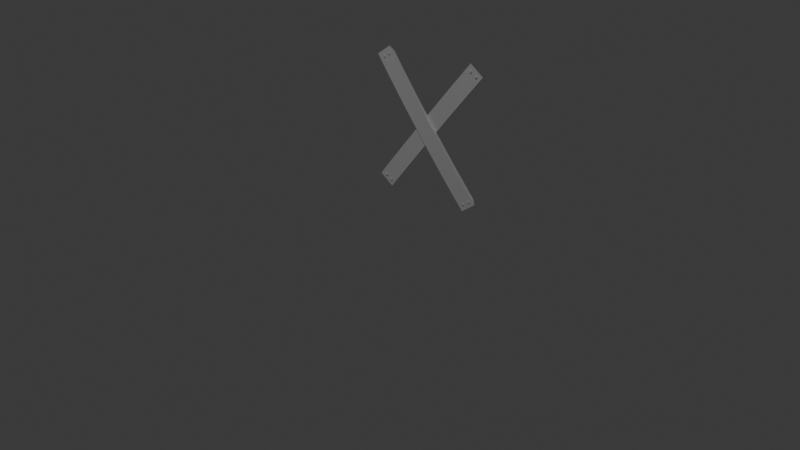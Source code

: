 # Source: Sperre.blend  (saved by Blender 4.2.66; exported with 4.5.12 LTS)
import bpy
from mathutils import Matrix  # noqa: F401  (used for matrix-valued properties, if any)

bpy.ops.wm.read_factory_settings(use_empty=True)
scene = bpy.context.scene
scene.name = 'Scene'

# ---- collections
col_collection = bpy.data.collections.new('Collection'); scene.collection.children.link(col_collection)

# ---- materials (node trees are filled in below, after node groups)
mat_material_001 = bpy.data.materials.new('Material.001')
mat_material_001.alpha_threshold = 0.0
mat_material_001.use_transparent_shadow = False
mat_material_001.roughness = 0.5
mat_material_001.line_color = (0.0, 0.0, 0.0, 1.0)
mat_material_002 = bpy.data.materials.new('Material.002')

# ---- material node trees
mat_material_001.use_nodes = True; mat_material_001.node_tree.nodes.clear()
_N = mat_material_001.node_tree.nodes; _L = mat_material_001.node_tree.links
n0 = _N.new('ShaderNodeOutputMaterial'); n0.name = 'Material Output'; n0.location = (300, 300)
n1 = _N.new('ShaderNodeBsdfPrincipled'); n1.name = 'Principled BSDF'; n1.location = (10, 300)
n1.inputs[3].default_value = 1.45
_L.new(n1.outputs[0], n0.inputs[0])
n0.is_active_output = True
mat_material_002.use_nodes = True; mat_material_002.node_tree.nodes.clear()
_N = mat_material_002.node_tree.nodes; _L = mat_material_002.node_tree.links
n0 = _N.new('ShaderNodeBsdfPrincipled'); n0.name = 'Principled BSDF'; n0.location = (10, 300)
n1 = _N.new('ShaderNodeOutputMaterial'); n1.name = 'Material Output'; n1.location = (300, 300)
_L.new(n0.outputs[0], n1.inputs[0])
n1.is_active_output = True

# ---- world
world_world = bpy.data.worlds.new('World'); scene.world = world_world
world_world.use_nodes = True; world_world.node_tree.nodes.clear()
_N = world_world.node_tree.nodes; _L = world_world.node_tree.links
n0 = _N.new('ShaderNodeOutputWorld'); n0.name = 'World Output'; n0.location = (300, 300)
n1 = _N.new('ShaderNodeBackground'); n1.name = 'Background'; n1.location = (10, 300)
n1.inputs[0].default_value = (0.05088, 0.05088, 0.05088, 1.0)
_L.new(n1.outputs[0], n0.inputs[0])
n0.is_active_output = True
world_world.color = (0.05088, 0.05088, 0.05088)
world_world.sun_shadow_jitter_overblur = 0.0

# ---- cameras
cam_camera = bpy.data.cameras.new('Camera')
cam_camera.clip_end = 100.0
cam_camera.ortho_scale = 7.314

# ---- lights
light_light = bpy.data.lights.new('Light', 'SUN')
light_light.angle = 0.1993
light_light.energy = 1.0
light_light.shadow_soft_size = 0.1
light_light.shadow_cascade_max_distance = 1000.0

# ---- meshes
me_cube_001 = bpy.data.meshes.new('Cube.001')
me_cube_001.from_pydata([(0.004245, -0.4322, 2.211), (0.001907, 0.713, 0.2156), (0.004245, -0.6493, 2.087), (0.001907, 0.4959, 0.091), (-0.03875, -0.4737, 2.284), (-0.04137, 0.7522, 0.1474), (-0.03875, -0.6908, 2.159), (-0.04137, 0.535, 0.02282), (-0.002618, -0.37, 2.103), (-0.008613, -0.3036, 1.987), (-0.01369, -0.234, 1.866), (-0.01588, -0.1983, 1.804), (-0.01875, -0.1438, 1.709), (-0.02038, -0.107, 1.645), (-0.02178, -0.06985, 1.58), (-0.02297, -0.03245, 1.515), (-0.02392, 0.00517, 1.449), (-0.02464, 0.04296, 1.383), (-0.02514, 0.08088, 1.317), (-0.02543, 0.1189, 1.251), (-0.02549, 0.1379, 1.218), (-0.02547, 0.1759, 1.152), (-0.02522, 0.2139, 1.085), (-0.02474, 0.2518, 1.019), (-0.02404, 0.2896, 0.9535), (-0.02311, 0.3273, 0.8879), (-0.02197, 0.3647, 0.8226), (-0.02132, 0.3833, 0.7902), (-0.01985, 0.4204, 0.7256), (-0.01815, 0.4571, 0.6617), (-0.01622, 0.4934, 0.5984), (-0.01407, 0.5292, 0.536), (-0.009065, 0.599, 0.4143), (-0.00314, 0.6657, 0.298), (-0.04695, 0.4827, 0.114), (-0.05341, 0.41, 0.2408), (-0.0588, 0.3347, 0.3719), (-0.06111, 0.2964, 0.4387), (-0.06316, 0.2577, 0.5061), (-0.06497, 0.2187, 0.5742), (-0.06653, 0.1794, 0.6427), (-0.06722, 0.1596, 0.6771), (-0.06843, 0.12, 0.7461), (-0.06941, 0.0802, 0.8155), (-0.07015, 0.04027, 0.8851), (-0.07066, 0.0002519, 0.9548), (-0.07092, -0.03983, 1.025), (-0.07095, -0.07992, 1.095), (-0.07088, -0.09997, 1.129), (-0.07058, -0.14, 1.199), (-0.07004, -0.18, 1.269), (-0.06928, -0.22, 1.339), (-0.06828, -0.2597, 1.408), (-0.06702, -0.2993, 1.477), (-0.06553, -0.3387, 1.546), (-0.0638, -0.3778, 1.614), (-0.06075, -0.4359, 1.715), (-0.0584, -0.4742, 1.782), (-0.05292, -0.5492, 1.912), (-0.04638, -0.6217, 2.039), (-0.002618, -0.5871, 1.978), (-0.008613, -0.5207, 1.863), (-0.01369, -0.4511, 1.741), (-0.01588, -0.4154, 1.679), (-0.01875, -0.3609, 1.584), (-0.02038, -0.3241, 1.52), (-0.02178, -0.287, 1.455), (-0.02297, -0.2496, 1.39), (-0.02392, -0.2119, 1.325), (-0.02464, -0.1741, 1.259), (-0.02514, -0.1362, 1.193), (-0.02543, -0.09825, 1.126), (-0.02549, -0.07924, 1.093), (-0.02547, -0.04122, 1.027), (-0.02522, -0.00322, 0.9609), (-0.02474, 0.03471, 0.8948), (-0.02404, 0.07251, 0.8289), (-0.02311, 0.1102, 0.7633), (-0.02197, 0.1476, 0.698), (-0.02132, 0.1662, 0.6656), (-0.01985, 0.2033, 0.601), (-0.01815, 0.24, 0.5371), (-0.01622, 0.2762, 0.4738), (-0.01407, 0.3121, 0.4114), (-0.009065, 0.3819, 0.2897), (-0.00314, 0.4486, 0.1734), (-0.04638, -0.4046, 2.163), (-0.05292, -0.3321, 2.037), (-0.0584, -0.2571, 1.906), (-0.06075, -0.2188, 1.84), (-0.0638, -0.1607, 1.738), (-0.06553, -0.1216, 1.67), (-0.06702, -0.08222, 1.601), (-0.06828, -0.04262, 1.532), (-0.06928, -0.002846, 1.463), (-0.07004, 0.03707, 1.394), (-0.07058, 0.07708, 1.324), (-0.07088, 0.1171, 1.254), (-0.07095, 0.1372, 1.219), (-0.07092, 0.1773, 1.149), (-0.07066, 0.2174, 1.079), (-0.07015, 0.2574, 1.01), (-0.06941, 0.2973, 0.9401), (-0.06843, 0.3371, 0.8707), (-0.06722, 0.3767, 0.8017), (-0.06653, 0.3965, 0.7673), (-0.06497, 0.4358, 0.6988), (-0.06316, 0.4748, 0.6307), (-0.06111, 0.5135, 0.5633), (-0.0588, 0.5519, 0.4965), (-0.05341, 0.6271, 0.3654), (-0.04695, 0.6998, 0.2386), (-0.03367, -0.4776, 2.176), (-0.05112, -0.4776, 2.176), (-0.03367, -0.4779, 2.179), (-0.05112, -0.4779, 2.179), (-0.03367, -0.4802, 2.185), (-0.05112, -0.4802, 2.185), (-0.03367, -0.4901, 2.191), (-0.05112, -0.4901, 2.191), (-0.03367, -0.4991, 2.191), (-0.05112, -0.4991, 2.191), (-0.03367, -0.5017, 2.189), (-0.05112, -0.5041, 2.187), (-0.03367, -0.5074, 2.182), (-0.03367, -0.5086, 2.176), (-0.05112, -0.5086, 2.176), (-0.03367, -0.5083, 2.173), (-0.05112, -0.5083, 2.173), (-0.03367, -0.506, 2.168), (-0.05112, -0.506, 2.168), (-0.03367, -0.4961, 2.161), (-0.05112, -0.4961, 2.161), (-0.03367, -0.4872, 2.162), (-0.05112, -0.4872, 2.162), (-0.03367, -0.4845, 2.163), (-0.05112, -0.4845, 2.163), (-0.05112, -0.4802, 2.168), (-0.03367, -0.4788, 2.17), (-0.05224, 0.6692, 0.1688), (-0.0348, 0.6689, 0.1718), (-0.05224, 0.6689, 0.1718), (-0.0348, 0.6666, 0.1774), (-0.05224, 0.6666, 0.1774), (-0.0348, 0.6646, 0.1797), (-0.05224, 0.6646, 0.1797), (-0.0348, 0.6623, 0.1817), (-0.05224, 0.6623, 0.1817), (-0.0348, 0.6596, 0.1831), (-0.05224, 0.6596, 0.1831), (-0.0348, 0.6567, 0.184), (-0.05224, 0.6567, 0.184), (-0.0348, 0.6537, 0.1843), (-0.05224, 0.6537, 0.1843), (-0.0348, 0.6506, 0.184), (-0.05224, 0.6506, 0.184), (-0.0348, 0.6477, 0.1831), (-0.05224, 0.6477, 0.1831), (-0.0348, 0.645, 0.1817), (-0.05224, 0.645, 0.1817), (-0.0348, 0.6393, 0.1747), (-0.05224, 0.6393, 0.1747), (-0.0348, 0.6381, 0.1688), (-0.05224, 0.6381, 0.1688), (-0.0348, 0.6384, 0.1657), (-0.05224, 0.6384, 0.1657), (-0.0348, 0.6408, 0.1601), (-0.05224, 0.6408, 0.1601), (-0.0348, 0.6506, 0.1535), (-0.05224, 0.6506, 0.1535), (-0.0348, 0.6537, 0.1532), (-0.05224, 0.6537, 0.1532), (-0.0348, 0.6567, 0.1535), (-0.05224, 0.6567, 0.1535), (-0.0348, 0.6596, 0.1544), (-0.05224, 0.6596, 0.1544), (-0.0348, 0.6623, 0.1559), (-0.05224, 0.6623, 0.1559), (-0.05224, 0.6666, 0.1601), (-0.0348, 0.6689, 0.1657), (-0.0348, 0.5756, 0.1246), (-0.05224, 0.5756, 0.1246), (-0.0348, 0.5753, 0.1277), (-0.05224, 0.5753, 0.1277), (-0.0348, 0.573, 0.1333), (-0.05224, 0.573, 0.1333), (-0.0348, 0.5631, 0.1399), (-0.05224, 0.5631, 0.1399), (-0.0348, 0.5542, 0.139), (-0.05224, 0.5542, 0.139), (-0.05224, 0.5515, 0.1376), (-0.0348, 0.5491, 0.1356), (-0.05224, 0.5449, 0.1277), (-0.0348, 0.5446, 0.1246), (-0.0348, 0.5449, 0.1216), (-0.05224, 0.5449, 0.1216), (-0.0348, 0.5472, 0.116), (-0.05224, 0.5472, 0.116), (-0.0348, 0.5571, 0.1094), (-0.05224, 0.5571, 0.1094), (-0.0348, 0.5601, 0.1091), (-0.05224, 0.5601, 0.1091), (-0.0348, 0.5631, 0.1094), (-0.05224, 0.5631, 0.1094), (-0.0348, 0.566, 0.1103), (-0.05224, 0.566, 0.1103), (-0.0348, 0.5687, 0.1117), (-0.05224, 0.5687, 0.1117), (-0.0348, 0.573, 0.116), (-0.05224, 0.573, 0.116), (-0.03367, -0.5712, 2.132), (-0.05112, -0.5712, 2.132), (-0.03367, -0.5715, 2.135), (-0.05112, -0.5715, 2.135), (-0.03367, -0.5738, 2.141), (-0.05112, -0.5738, 2.141), (-0.03367, -0.5836, 2.147), (-0.05112, -0.5836, 2.147), (-0.03367, -0.5926, 2.146), (-0.05112, -0.5926, 2.146), (-0.03367, -0.5953, 2.145), (-0.05112, -0.5953, 2.145), (-0.05112, -0.601, 2.138), (-0.03367, -0.6019, 2.135), (-0.05112, -0.6022, 2.132), (-0.03367, -0.6019, 2.129), (-0.05112, -0.6019, 2.129), (-0.03367, -0.5996, 2.124), (-0.05112, -0.5996, 2.124), (-0.03367, -0.5976, 2.121), (-0.05112, -0.5976, 2.121), (-0.03367, -0.5953, 2.119), (-0.05112, -0.5953, 2.119), (-0.03367, -0.5897, 2.117), (-0.05112, -0.5897, 2.117), (-0.03367, -0.5867, 2.117), (-0.05112, -0.5867, 2.117), (-0.03367, -0.5836, 2.117), (-0.05112, -0.5836, 2.117), (-0.03367, -0.5807, 2.118), (-0.05112, -0.5807, 2.118), (-0.03367, -0.5781, 2.119), (-0.05112, -0.5757, 2.121), (-0.03367, -0.5738, 2.124)], [], [(109, 110, 35, 36), (94, 95, 50, 51), (100, 101, 44, 45), (26, 78, 79, 27), (59, 86, 87, 58), (83, 84, 32, 31), (11, 63, 64, 12), (43, 102, 103, 42), (60, 61, 9, 8), (34, 111, 5, 7), (89, 90, 55, 56), (73, 74, 22, 21), (11, 10, 62, 63), (209, 208, 206, 207), (25, 77, 78, 26), (55, 90, 91, 54), (217, 219, 218, 216), (53, 54, 91, 92), (84, 85, 33, 32), (37, 108, 109, 36), (30, 82, 83, 31), (33, 85, 3, 1), (64, 65, 13, 12), (47, 98, 99, 46), (13, 65, 66, 14), (2, 0, 4, 6), (87, 88, 57, 58), (103, 104, 41, 42), (167, 169, 168, 166), (145, 147, 149, 151, 150, 148, 146, 144, 142, 143), (115, 117, 116, 114), (230, 232, 234, 233, 231, 229, 227, 228), (128, 130, 129, 127), (185, 187, 186, 184), (226, 228, 227, 225), (187, 189, 188, 186), (195, 197, 196, 194), (215, 217, 216, 214), (236, 238, 240, 239, 237, 235, 233, 234), (209, 181, 180, 208), (70, 69, 68, 67, 66, 65, 64, 63, 62, 61, 60, 2, 6, 59, 58, 57, 56, 55, 54, 53, 52, 51, 50, 49, 48, 47, 46, 45, 44, 43, 42, 41, 40, 39, 38, 37, 36, 35, 34, 7, 3, 85, 84, 83, 82, 81, 80, 79, 78, 77, 76, 75, 74, 73, 72, 71), (107, 108, 37, 38), (61, 62, 10, 9), (48, 97, 98, 47), (99, 100, 45, 46), (104, 105, 40, 41), (44, 101, 102, 43), (28, 80, 81, 29), (20, 72, 73, 21), (53, 92, 93, 52), (69, 70, 18, 17), (35, 110, 111, 34), (14, 66, 67, 15), (117, 119, 118, 116), (5, 1, 3, 7), (19, 71, 72, 20), (106, 107, 38, 39), (88, 89, 56, 57), (81, 82, 30, 29), (16, 68, 69, 17), (49, 96, 97, 48), (22, 74, 75, 23), (0, 2, 60, 8), (52, 93, 94, 51), (6, 4, 86, 59), (23, 75, 76, 24), (105, 106, 39, 40), (67, 68, 16, 15), (79, 80, 28, 27), (90, 89, 88, 87, 86, 4, 0, 8, 9, 10, 11, 12, 13, 14, 15, 16, 17, 18, 19, 20, 21, 22, 23, 24, 25, 26, 27, 28, 29, 30, 31, 32, 33, 1, 5, 111, 110, 109, 108, 107, 106, 105, 104, 103, 102, 101, 100, 99, 98, 97, 96, 95, 94, 93, 92, 91), (112, 113, 115, 114), (132, 134, 133, 131), (120, 121, 123, 122), (122, 123, 124), (124, 123, 126), (124, 126, 125), (125, 126, 128, 127), (165, 167, 166, 164), (153, 155, 157, 156, 154, 152, 150, 151), (133, 134, 136, 135), (135, 136, 137, 138), (138, 137, 113, 112), (112, 114, 116, 118, 120, 122, 124, 125, 127, 129, 131, 133, 135, 138), (179, 139, 141, 140), (197, 199, 198, 196), (70, 71, 19, 18), (156, 157, 159, 158), (158, 159, 161, 160), (160, 161, 163, 162), (162, 163, 165, 164), (119, 121, 120, 118), (174, 175, 177, 176), (176, 177, 178), (176, 178, 179), (179, 178, 139), (180, 181, 183, 182), (213, 215, 214, 212), (130, 132, 131, 129), (95, 96, 49, 50), (201, 203, 205, 204, 202, 200, 198, 199), (188, 189, 190, 191), (191, 190, 192), (191, 192, 193), (193, 192, 195, 194), (141, 143, 142, 140), (204, 205, 207, 206), (180, 182, 184, 186, 188, 191, 193, 194, 196, 198, 200, 202, 204, 206, 208), (210, 211, 213, 212), (76, 77, 25, 24), (218, 219, 221, 220), (220, 221, 222, 223), (223, 222, 224), (223, 224, 226, 225), (183, 185, 184, 182), (171, 173, 175, 174, 172, 170, 168, 169), (239, 240, 242, 241), (241, 242, 243), (243, 242, 211, 210), (115, 113, 137, 136, 134, 132, 130, 128, 126, 123, 121, 119, 117), (141, 139, 178, 177, 175, 173, 171, 169, 167, 165, 163, 161, 159, 157, 155, 153, 151, 149, 147, 145, 143), (179, 140, 142, 144, 146, 148, 150, 152, 154, 156, 158, 160, 162, 164, 166, 168, 170, 172, 174, 176), (183, 181, 209, 207, 205, 203, 201, 199, 197, 195, 192, 190, 189, 187, 185), (213, 211, 242, 240, 238, 236, 234, 232, 230, 228, 226, 224, 222, 221, 219, 217, 215), (210, 212, 214, 216, 218, 220, 223, 225, 227, 229, 231, 233, 235, 237, 239, 241, 243)])
me_cube_001.polygons.foreach_set('use_smooth', [True] * 124)
me_cube_001.polygons.foreach_set('material_index', [0, 0, 0, 0, 0, 0, 0, 0, 0, 0, 0, 0, 0, 1, 0, 0, 1, 0, 0, 0, 0, 0, 0, 0, 0, 0, 0, 0, 1, 1, 1, 1, 1, 1, 1, 1, 1, 1, 1, 1, 0, 0, 0, 0, 0, 0, 0, 0, 0, 0, 0, 0, 0, 1, 0, 0, 0, 0, 0, 0, 0, 0, 0, 0, 0, 0, 0, 0, 0, 0, 1, 1, 1, 1, 1, 1, 1, 1, 1, 1, 1, 1, 1, 1, 1, 0, 1, 1, 1, 1, 1, 1, 1, 1, 1, 1, 1, 1, 0, 1, 1, 1, 1, 1, 1, 1, 1, 1, 0, 1, 1, 1, 1, 1, 1, 1, 1, 1, 1, 1, 1, 1, 1, 1])
_k = set([(0, 2), (0, 4), (0, 8), (1, 3), (1, 5), (1, 33), (2, 6), (2, 60), (3, 7), (3, 85), (4, 6), (4, 86), (5, 7), (5, 111), (6, 59), (7, 34), (8, 9), (9, 10), (10, 11), (11, 12), (12, 13), (13, 14), (14, 15), (15, 16), (16, 17), (17, 18), (18, 19), (19, 20), (20, 21), (21, 22), (22, 23), (23, 24), (24, 25), (25, 26), (26, 27), (27, 28), (28, 29), (29, 30), (30, 31), (31, 32), (32, 33), (34, 35), (35, 36), (36, 37), (37, 38), (38, 39), (39, 40), (40, 41), (41, 42), (42, 43), (43, 44), (44, 45), (45, 46), (46, 47), (47, 48), (48, 49), (49, 50), (50, 51), (51, 52), (52, 53), (53, 54), (54, 55), (55, 56), (56, 57), (57, 58), (58, 59), (60, 61), (61, 62), (62, 63), (63, 64), (64, 65), (65, 66), (66, 67), (67, 68), (68, 69), (69, 70), (70, 71), (71, 72), (72, 73), (73, 74), (74, 75), (75, 76), (76, 77), (77, 78), (78, 79), (79, 80), (80, 81), (81, 82), (82, 83), (83, 84), (84, 85), (86, 87), (87, 88), (88, 89), (89, 90), (90, 91), (91, 92), (92, 93), (93, 94), (94, 95), (95, 96), (96, 97), (97, 98), (98, 99), (99, 100), (100, 101), (101, 102), (102, 103), (103, 104), (104, 105), (105, 106), (106, 107), (107, 108), (108, 109), (109, 110), (110, 111), (112, 113), (112, 114), (112, 138), (113, 115), (113, 137), (114, 115), (114, 116), (115, 117), (116, 117), (116, 118), (117, 119), (118, 119), (118, 120), (119, 121), (120, 121), (120, 122), (121, 123), (122, 123), (122, 124), (123, 124), (123, 126), (124, 125), (125, 126), (125, 127), (126, 128), (127, 128), (127, 129), (128, 130), (129, 130), (129, 131), (130, 132), (131, 132), (131, 133), (132, 134), (133, 134), (133, 135), (134, 136), (135, 136), (135, 138), (136, 137), (137, 138), (139, 141), (139, 178), (139, 179), (140, 141), (140, 142), (140, 179), (141, 143), (142, 143), (142, 144), (143, 145), (144, 146), (145, 147), (146, 148), (147, 149), (148, 150), (149, 151), (150, 151), (150, 152), (151, 153), (152, 154), (153, 155), (154, 156), (155, 157), (156, 157), (156, 158), (157, 159), (158, 159), (158, 160), (159, 161), (160, 161), (160, 162), (161, 163), (162, 163), (162, 164), (163, 165), (164, 165), (164, 166), (165, 167), (166, 167), (166, 168), (167, 169), (168, 169), (168, 170), (169, 171), (170, 172), (171, 173), (172, 174), (173, 175), (174, 175), (174, 176), (175, 177), (176, 177), (176, 179), (177, 178), (178, 179), (180, 181), (180, 182), (180, 208), (181, 183), (181, 209), (182, 183), (182, 184), (183, 185), (184, 185), (184, 186), (185, 187), (186, 187), (186, 188), (187, 189), (188, 189), (188, 191), (189, 190), (190, 191), (190, 192), (191, 192), (191, 193), (192, 193), (192, 195), (193, 194), (194, 195), (194, 196), (195, 197), (196, 197), (196, 198), (197, 199), (198, 199), (198, 200), (199, 201), (200, 202), (201, 203), (202, 204), (203, 205), (204, 205), (204, 206), (205, 207), (206, 207), (206, 208), (207, 209), (208, 209), (210, 211), (210, 212), (210, 243), (211, 213), (211, 242), (212, 213), (212, 214), (213, 215), (214, 215), (214, 216), (215, 217), (216, 217), (216, 218), (217, 219), (218, 219), (218, 220), (219, 221), (220, 221), (220, 223), (221, 222), (222, 223), (222, 224), (223, 224), (223, 225), (224, 226), (225, 226), (225, 227), (226, 228), (227, 228), (227, 229), (228, 230), (229, 231), (230, 232), (231, 233), (232, 234), (233, 234), (233, 235), (234, 236), (235, 237), (236, 238), (237, 239), (238, 240), (239, 240), (239, 241), (240, 242), (241, 242), (241, 243), (242, 243)])
me_cube_001.attributes.new('sharp_edge', 'BOOLEAN', 'EDGE').data.foreach_set('value', [ (min(e.vertices), max(e.vertices)) in _k for e in me_cube_001.edges])
_uv = me_cube_001.uv_layers.new(name='UVMap')
_uv.uv.foreach_set('vector', [0.1016, 0.8366, 0.1016, 0.898, 7.13e-06, 0.898, 4.974e-06, 0.8366, 0.1016, 0.3841, 0.1016, 0.4167, 1.911e-07, 0.4167, 4.177e-07, 0.3841, 0.1016, 0.5637, 0.1016, 0.5964, 3.301e-07, 0.5964, 1.044e-07, 0.5637, 0.1016, 0.6839, 0.2033, 0.6839, 0.2033, 0.6991, 0.1016, 0.6991, 8.901e-06, 0.05635, 0.1016, 0.05635, 0.1016, 0.1155, 6.434e-06, 0.1155, 0.2033, 0.8181, 0.2033, 0.875, 0.1016, 0.875, 0.1016, 0.8181, 0.1016, 0.2247, 0.2033, 0.2247, 0.2033, 0.2691, 0.1016, 0.2691, 6.825e-07, 0.629, 0.1016, 0.629, 0.1016, 0.6614, 1.074e-06, 0.6614, 0.2033, 0.08456, 0.2033, 0.1388, 0.1016, 0.1388, 0.1016, 0.08456, 9.696e-06, 0.9573, 0.1016, 0.9573, 0.1016, 1.0, 1.185e-05, 1.0, 0.1016, 0.2079, 0.1016, 0.2553, 2.418e-06, 0.2553, 3.592e-06, 0.2079, 0.2033, 0.5299, 0.2033, 0.5609, 0.1016, 0.5609, 0.1016, 0.5299, 0.1016, 0.2247, 0.1016, 0.1956, 0.2033, 0.1956, 0.2033, 0.2247, 0.5268, 0.2979, 0.5339, 0.2979, 0.5339, 0.3002, 0.5268, 0.3002, 0.1016, 0.6534, 0.2033, 0.6534, 0.2033, 0.6839, 0.1016, 0.6839, 2.418e-06, 0.2553, 0.1016, 0.2553, 0.1016, 0.2872, 1.723e-06, 0.2872, 0.5268, 0.1356, 0.5268, 0.1329, 0.5339, 0.1329, 0.5339, 0.1356, 1.25e-06, 0.3194, 1.723e-06, 0.2872, 0.1016, 0.2872, 0.1016, 0.3194, 0.2033, 0.875, 0.2033, 0.9295, 0.1016, 0.9295, 0.1016, 0.875, 4.074e-06, 0.8053, 0.1016, 0.8053, 0.1016, 0.8366, 4.974e-06, 0.8366, 0.1016, 0.7889, 0.2033, 0.7889, 0.2033, 0.8181, 0.1016, 0.8181, 0.1016, 0.9295, 0.2033, 0.9295, 0.2033, 0.9681, 0.1016, 0.9681, 0.2033, 0.2691, 0.2033, 0.2991, 0.1016, 0.2991, 0.1016, 0.2691, -3.41e-08, 0.4983, 0.1016, 0.4983, 0.1016, 0.531, -7.059e-09, 0.531, 0.1016, 0.2991, 0.2033, 0.2991, 0.2033, 0.3294, 0.1016, 0.3294, 0.2033, 0.03383, 0.1016, 0.03383, 0.1016, -3.881e-08, 0.2033, -4.242e-08, 0.1016, 0.1155, 0.1016, 0.1767, 4.461e-06, 0.1767, 6.434e-06, 0.1155, 0.1016, 0.6614, 0.1016, 0.6937, 1.575e-06, 0.6937, 1.074e-06, 0.6614, 0.5339, 0.1928, 0.5339, 0.1976, 0.5268, 0.1976, 0.5268, 0.1928, 0.5268, 0.1874, 0.5268, 0.1861, 0.5268, 0.1849, 0.5268, 0.1837, 0.5339, 0.1837, 0.5339, 0.1849, 0.5339, 0.1861, 0.5339, 0.1874, 0.5339, 0.1886, 0.5268, 0.1886, 0.5268, 0.2388, 0.5268, 0.2367, 0.5339, 0.2367, 0.5339, 0.2388, 0.5339, 0.2614, 0.5339, 0.2626, 0.5339, 0.265, 0.5268, 0.265, 0.5268, 0.2626, 0.5268, 0.2614, 0.5268, 0.2602, 0.5339, 0.2602, 0.5339, 0.2677, 0.5339, 0.2698, 0.5268, 0.2698, 0.5268, 0.2677, 0.5268, 0.256, 0.5268, 0.2512, 0.5339, 0.2512, 0.5339, 0.256, 0.5339, 0.2581, 0.5339, 0.2602, 0.5268, 0.2602, 0.5268, 0.2581, 0.5268, 0.2512, 0.5268, 0.2485, 0.5339, 0.2485, 0.5339, 0.2512, 0.5339, 0.2003, 0.5339, 0.2024, 0.5268, 0.2024, 0.5268, 0.2003, 0.5268, 0.1404, 0.5268, 0.1356, 0.5339, 0.1356, 0.5339, 0.1404, 0.5339, 0.2661, 0.5339, 0.267, 0.5339, 0.2677, 0.5268, 0.2677, 0.5268, 0.267, 0.5268, 0.2661, 0.5268, 0.265, 0.5339, 0.265, 0.5268, 0.2979, 0.5268, 0.2943, 0.5339, 0.2943, 0.5339, 0.2979, 0.4782, 0.4147, 0.478, 0.3864, 0.4777, 0.3581, 0.4774, 0.33, 0.4769, 0.302, 0.4764, 0.2742, 0.4758, 0.2467, 0.4746, 0.206, 0.4738, 0.1793, 0.4718, 0.1272, 0.4694, 0.07752, 0.4667, 0.03101, 0.4841, 3.757e-08, 0.4872, 0.05166, 0.4898, 0.1059, 0.4919, 0.162, 0.4929, 0.1906, 0.4941, 0.2341, 0.4947, 0.2633, 0.4953, 0.2928, 0.4958, 0.3224, 0.4962, 0.3522, 0.4964, 0.382, 0.4966, 0.4119, 0.4967, 0.4419, 0.4967, 0.4569, 0.4967, 0.4869, 0.4965, 0.5168, 0.4963, 0.5468, 0.496, 0.5766, 0.4955, 0.6064, 0.495, 0.636, 0.4947, 0.6508, 0.494, 0.6802, 0.4933, 0.7094, 0.4924, 0.7383, 0.4914, 0.767, 0.4892, 0.8232, 0.4865, 0.8776, 0.4842, 0.9168, 0.4667, 0.8875, 0.4687, 0.8521, 0.4712, 0.8022, 0.4733, 0.75, 0.4742, 0.7232, 0.475, 0.6961, 0.4757, 0.6686, 0.4764, 0.6409, 0.4766, 0.627, 0.4771, 0.599, 0.4775, 0.5709, 0.4779, 0.5426, 0.4781, 0.5142, 0.4782, 0.4858, 0.4783, 0.4574, 0.4782, 0.4432, 0.1016, 0.7738, 0.1016, 0.8053, 4.074e-06, 0.8053, 3.217e-06, 0.7738, 0.2033, 0.1388, 0.2033, 0.1956, 0.1016, 0.1956, 0.1016, 0.1388, -2.462e-08, 0.482, 0.1016, 0.482, 0.1016, 0.4983, -3.41e-08, 0.4983, 0.1016, 0.531, 0.1016, 0.5637, 1.044e-07, 0.5637, -7.059e-09, 0.531, 0.1016, 0.6937, 0.1016, 0.7098, 1.845e-06, 0.7098, 1.575e-06, 0.6937, 3.301e-07, 0.5964, 0.1016, 0.5964, 0.1016, 0.629, 6.825e-07, 0.629, 0.1016, 0.7293, 0.2033, 0.7293, 0.2033, 0.7593, 0.1016, 0.7593, 0.1016, 0.4989, 0.2033, 0.4989, 0.2033, 0.5299, 0.1016, 0.5299, 1.25e-06, 0.3194, 0.1016, 0.3194, 0.1016, 0.3517, 7.985e-07, 0.3517, 0.2033, 0.4215, 0.2033, 0.4524, 0.1016, 0.4524, 0.1016, 0.4215, 7.13e-06, 0.898, 0.1016, 0.898, 0.1016, 0.9573, 9.696e-06, 0.9573, 0.1016, 0.3294, 0.2033, 0.3294, 0.2033, 0.3599, 0.1016, 0.3599, 0.5268, 0.2367, 0.5268, 0.2319, 0.5339, 0.2319, 0.5339, 0.2367, 0.1016, 1.0, 0.1016, 0.9681, 0.2033, 0.9681, 0.2033, 1.0, 0.1016, 0.4834, 0.2033, 0.4834, 0.2033, 0.4989, 0.1016, 0.4989, 0.1016, 0.7419, 0.1016, 0.7738, 3.217e-06, 0.7738, 2.507e-06, 0.7419, 0.1016, 0.1767, 0.1016, 0.2079, 3.592e-06, 0.2079, 4.461e-06, 0.1767, 0.2033, 0.7593, 0.2033, 0.7889, 0.1016, 0.7889, 0.1016, 0.7593, 0.1016, 0.3906, 0.2033, 0.3906, 0.2033, 0.4215, 0.1016, 0.4215, 3.3e-08, 0.4493, 0.1016, 0.4493, 0.1016, 0.482, -2.462e-08, 0.482, 0.1016, 0.5609, 0.2033, 0.5609, 0.2033, 0.5918, 0.1016, 0.5918, 0.1016, 0.03383, 0.2033, 0.03383, 0.2033, 0.08456, 0.1016, 0.08456, 7.985e-07, 0.3517, 0.1016, 0.3517, 0.1016, 0.3841, 4.177e-07, 0.3841, 1.189e-05, 2.376e-07, 0.1016, 1.491e-07, 0.1016, 0.05635, 8.901e-06, 0.05635, 0.1016, 0.5918, 0.2033, 0.5918, 0.2033, 0.6227, 0.1016, 0.6227, 0.1016, 0.7098, 0.1016, 0.7419, 2.507e-06, 0.7419, 1.845e-06, 0.7098, 0.2033, 0.3599, 0.2033, 0.3906, 0.1016, 0.3906, 0.1016, 0.3599, 0.2033, 0.6991, 0.2033, 0.7293, 0.1016, 0.7293, 0.1016, 0.6991, 0.4994, 0.2341, 0.5006, 0.1906, 0.5015, 0.162, 0.5036, 0.1059, 0.5062, 0.05166, 0.5093, 4.141e-09, 0.5268, 0.03101, 0.524, 0.07752, 0.5217, 0.1272, 0.5197, 0.1793, 0.5188, 0.206, 0.5177, 0.2467, 0.517, 0.2742, 0.5165, 0.302, 0.5161, 0.33, 0.5157, 0.3581, 0.5154, 0.3864, 0.5153, 0.4147, 0.5152, 0.4432, 0.5152, 0.4574, 0.5152, 0.4858, 0.5153, 0.5142, 0.5156, 0.5426, 0.5159, 0.5709, 0.5163, 0.599, 0.5168, 0.627, 0.5171, 0.6409, 0.5177, 0.6686, 0.5184, 0.6961, 0.5192, 0.7232, 0.5201, 0.75, 0.5222, 0.8022, 0.5247, 0.8521, 0.5268, 0.8875, 0.5092, 0.9168, 0.5069, 0.8776, 0.5042, 0.8232, 0.502, 0.767, 0.501, 0.7383, 0.5002, 0.7094, 0.4994, 0.6802, 0.4987, 0.6508, 0.4984, 0.636, 0.4979, 0.6064, 0.4975, 0.5766, 0.4971, 0.5468, 0.4969, 0.5168, 0.4968, 0.4869, 0.4967, 0.4569, 0.4967, 0.4419, 0.4968, 0.4119, 0.497, 0.382, 0.4973, 0.3522, 0.4976, 0.3224, 0.4981, 0.2928, 0.4987, 0.2633, 0.5339, 0.318, 0.5268, 0.318, 0.5268, 0.3169, 0.5339, 0.3169, 0.5339, 0.2747, 0.5339, 0.2774, 0.5268, 0.2774, 0.5268, 0.2747, 0.5268, 0.3801, 0.5339, 0.3801, 0.5339, 0.382, 0.5268, 0.381, 0.5268, 0.381, 0.5339, 0.382, 0.5268, 0.3844, 0.5268, 0.3844, 0.5339, 0.382, 0.5339, 0.3868, 0.5268, 0.3844, 0.5339, 0.3868, 0.5268, 0.3868, 0.5268, 0.3868, 0.5339, 0.3868, 0.5339, 0.388, 0.5268, 0.388, 0.5339, 0.1907, 0.5339, 0.1928, 0.5268, 0.1928, 0.5268, 0.1907, 0.5268, 0.1827, 0.5268, 0.1818, 0.5268, 0.181, 0.5339, 0.181, 0.5339, 0.1818, 0.5339, 0.1827, 0.5339, 0.1837, 0.5268, 0.1837, 0.5339, 0.3248, 0.5268, 0.3248, 0.5268, 0.3239, 0.5339, 0.3239, 0.5339, 0.3239, 0.5268, 0.3239, 0.5268, 0.3216, 0.5339, 0.3204, 0.5339, 0.3204, 0.5268, 0.3216, 0.5268, 0.318, 0.5339, 0.318, 0.5291, 0.07358, 0.5281, 0.07279, 0.5268, 0.07075, 0.5268, 0.06593, 0.5291, 0.0631, 0.5302, 0.06252, 0.5338, 0.06216, 0.5361, 0.0631, 0.537, 0.06388, 0.5384, 0.06593, 0.5384, 0.07075, 0.5361, 0.07358, 0.535, 0.07416, 0.5314, 0.07452, 0.5339, 0.3271, 0.5268, 0.3259, 0.5268, 0.3248, 0.5339, 0.3248, 0.5339, 0.2024, 0.5339, 0.2072, 0.5268, 0.2072, 0.5268, 0.2024, 0.2033, 0.4524, 0.2033, 0.4834, 0.1016, 0.4834, 0.1016, 0.4524, 0.5268, 0.388, 0.5339, 0.388, 0.5339, 0.3889, 0.5268, 0.3889, 0.5268, 0.3889, 0.5339, 0.3889, 0.5339, 0.3923, 0.5268, 0.3923, 0.5268, 0.3923, 0.5339, 0.3923, 0.5339, 0.3947, 0.5268, 0.3947, 0.5268, 0.3947, 0.5339, 0.3947, 0.5339, 0.3959, 0.5268, 0.3959, 0.5268, 0.2319, 0.5268, 0.2292, 0.5339, 0.2292, 0.5339, 0.2319, 0.5339, 0.3327, 0.5268, 0.3327, 0.5268, 0.3318, 0.5339, 0.3318, 0.5339, 0.3318, 0.5268, 0.3318, 0.5268, 0.3295, 0.5339, 0.3318, 0.5268, 0.3295, 0.5339, 0.3271, 0.5339, 0.3271, 0.5268, 0.3295, 0.5268, 0.3259, 0.5339, 0.2943, 0.5268, 0.2943, 0.5268, 0.2932, 0.5339, 0.2932, 0.5268, 0.1425, 0.5268, 0.1404, 0.5339, 0.1404, 0.5339, 0.1425, 0.5339, 0.2698, 0.5339, 0.2747, 0.5268, 0.2747, 0.5268, 0.2698, 0.1016, 0.4167, 0.1016, 0.4493, 3.3e-08, 0.4493, 1.911e-07, 0.4167, 0.5339, 0.2083, 0.5339, 0.2092, 0.5339, 0.2099, 0.5268, 0.2099, 0.5268, 0.2092, 0.5268, 0.2083, 0.5268, 0.2072, 0.5339, 0.2072, 0.5268, 0.3959, 0.5339, 0.3959, 0.5339, 0.3968, 0.5268, 0.3978, 0.5268, 0.3978, 0.5339, 0.3968, 0.5339, 0.4014, 0.5268, 0.3978, 0.5339, 0.4014, 0.5268, 0.4026, 0.5268, 0.4026, 0.5339, 0.4014, 0.5339, 0.4038, 0.5268, 0.4038, 0.5268, 0.1907, 0.5268, 0.1886, 0.5339, 0.1886, 0.5339, 0.1907, 0.5339, 0.3011, 0.5268, 0.3011, 0.5268, 0.3002, 0.5339, 0.3002, 0.5291, 0.0611, 0.5281, 0.06031, 0.5268, 0.05827, 0.5268, 0.05345, 0.5291, 0.05062, 0.5314, 0.04968, 0.5361, 0.05062, 0.537, 0.0514, 0.5384, 0.05345, 0.5384, 0.05827, 0.5378, 0.05936, 0.537, 0.06031, 0.5361, 0.0611, 0.535, 0.06168, 0.5326, 0.06216, 0.5339, 0.3338, 0.5268, 0.3338, 0.5268, 0.3327, 0.5339, 0.3327, 0.2033, 0.6227, 0.2033, 0.6534, 0.1016, 0.6534, 0.1016, 0.6227, 0.5268, 0.3406, 0.5339, 0.3406, 0.5339, 0.3415, 0.5268, 0.3415, 0.5268, 0.3415, 0.5339, 0.3415, 0.5339, 0.3449, 0.5268, 0.3461, 0.5268, 0.3461, 0.5339, 0.3449, 0.5339, 0.3473, 0.5268, 0.3461, 0.5339, 0.3473, 0.5339, 0.3485, 0.5268, 0.3485, 0.5268, 0.2581, 0.5268, 0.256, 0.5339, 0.256, 0.5339, 0.2581, 0.5339, 0.1987, 0.5339, 0.1996, 0.5339, 0.2003, 0.5268, 0.2003, 0.5268, 0.1996, 0.5268, 0.1987, 0.5268, 0.1976, 0.5339, 0.1976, 0.5339, 0.3406, 0.5268, 0.3406, 0.5268, 0.3386, 0.5339, 0.3397, 0.5339, 0.3397, 0.5268, 0.3386, 0.5339, 0.3374, 0.5339, 0.3374, 0.5268, 0.3386, 0.5268, 0.3338, 0.5339, 0.3338, 0.537, 0.03535, 0.5361, 0.03614, 0.5326, 0.0372, 0.5302, 0.03672, 0.5291, 0.03614, 0.5268, 0.03331, 0.5268, 0.02849, 0.5281, 0.02644, 0.5291, 0.02566, 0.5338, 0.02472, 0.5361, 0.02566, 0.5384, 0.02849, 0.5384, 0.03331, 0.507, 0.94, 0.506, 0.9407, 0.5025, 0.9418, 0.5001, 0.9413, 0.499, 0.9407, 0.4981, 0.94, 0.4973, 0.939, 0.4967, 0.9379, 0.4967, 0.9331, 0.4981, 0.931, 0.499, 0.9303, 0.5013, 0.9293, 0.5049, 0.9297, 0.506, 0.9303, 0.507, 0.931, 0.5078, 0.932, 0.5084, 0.9331, 0.5087, 0.9343, 0.5088, 0.9355, 0.5087, 0.9367, 0.5084, 0.9379, 0.5268, 0.01649, 0.5281, 0.01445, 0.5302, 0.01308, 0.5314, 0.01272, 0.5326, 0.0126, 0.5338, 0.01272, 0.535, 0.01308, 0.5361, 0.01366, 0.537, 0.01445, 0.5378, 0.0154, 0.5384, 0.01649, 0.5388, 0.02013, 0.5378, 0.0224, 0.537, 0.02335, 0.535, 0.02472, 0.5302, 0.02472, 0.5291, 0.02414, 0.5281, 0.02336, 0.5274, 0.0224, 0.5268, 0.02131, 0.537, 0.09715, 0.5361, 0.09793, 0.5326, 0.09899, 0.5302, 0.09852, 0.5291, 0.09793, 0.5281, 0.09715, 0.5274, 0.09619, 0.5268, 0.09511, 0.5268, 0.09028, 0.5281, 0.08824, 0.5302, 0.08687, 0.535, 0.08687, 0.5361, 0.08746, 0.5384, 0.09028, 0.5384, 0.09511, 0.5075, 0.965, 0.5065, 0.9658, 0.5018, 0.9667, 0.4995, 0.9658, 0.4986, 0.965, 0.4978, 0.964, 0.4972, 0.9629, 0.4967, 0.9605, 0.4968, 0.9593, 0.4972, 0.9581, 0.4986, 0.9561, 0.4995, 0.9553, 0.5018, 0.9543, 0.5054, 0.9547, 0.5065, 0.9553, 0.5088, 0.9581, 0.5088, 0.9629, 0.4978, 0.9811, 0.4986, 0.9802, 0.5006, 0.9788, 0.5054, 0.9788, 0.5083, 0.9811, 0.5088, 0.9822, 0.5088, 0.987, 0.5075, 0.9891, 0.5054, 0.9905, 0.5042, 0.9908, 0.503, 0.9909, 0.5006, 0.9905, 0.4995, 0.9899, 0.4986, 0.9891, 0.4978, 0.9881, 0.4972, 0.987, 0.4967, 0.9846])
me_cube_001.materials.append(mat_material_001)
me_cube_001.materials.append(mat_material_002)
me_cube_001.use_mirror_vertex_groups = False
me_cube_001.update()
me_cube_002 = bpy.data.meshes.new('Cube.002')
me_cube_002.from_pydata([(-0.03315, 0.5917, 2.096), (-0.03548, -0.4641, 0.05162), (-0.03315, 0.3693, 2.211), (-0.03548, -0.6865, 0.1665), (-0.07614, 0.63, 2.17), (-0.07876, -0.5001, -0.01822), (-0.07614, 0.4076, 2.285), (-0.07876, -0.7225, 0.09663), (-0.04001, 0.5344, 1.985), (-0.046, 0.4732, 1.867), (-0.05108, 0.409, 1.742), (-0.05428, 0.3594, 1.646), (-0.05614, 0.3258, 1.581), (-0.05777, 0.2919, 1.516), (-0.05917, 0.2577, 1.449), (-0.06036, 0.2232, 1.383), (-0.06131, 0.1885, 1.315), (-0.06203, 0.1537, 1.248), (-0.06253, 0.1187, 1.18), (-0.0627, 0.1012, 1.146), (-0.06282, 0.08371, 1.112), (-0.06289, 0.06619, 1.078), (-0.06286, 0.03114, 1.011), (-0.06261, -0.003894, 0.9427), (-0.06213, -0.03886, 0.875), (-0.06143, -0.07371, 0.8075), (-0.0605, -0.1084, 0.7403), (-0.05936, -0.1429, 0.6735), (-0.05871, -0.1601, 0.6402), (-0.05724, -0.1942, 0.5741), (-0.05554, -0.2281, 0.5086), (-0.05146, -0.2945, 0.3799), (-0.04646, -0.3589, 0.2552), (-0.0908, -0.6072, 0.3199), (-0.09619, -0.5379, 0.4542), (-0.1006, -0.4669, 0.5918), (-0.1024, -0.4309, 0.6614), (-0.1039, -0.3946, 0.7316), (-0.1046, -0.3764, 0.7669), (-0.1058, -0.3399, 0.8376), (-0.1068, -0.3032, 0.9087), (-0.1075, -0.2664, 0.9799), (-0.108, -0.2295, 1.051), (-0.1083, -0.1926, 1.123), (-0.1083, -0.1556, 1.195), (-0.1083, -0.1371, 1.23), (-0.1081, -0.1186, 1.266), (-0.108, -0.1002, 1.302), (-0.1074, -0.06329, 1.373), (-0.1067, -0.0265, 1.444), (-0.1057, 0.01017, 1.516), (-0.1044, 0.04668, 1.586), (-0.1029, 0.08299, 1.657), (-0.1012, 0.1191, 1.726), (-0.09814, 0.1726, 1.83), (-0.09579, 0.2079, 1.898), (-0.09031, 0.2771, 2.032), (-0.08377, 0.3439, 2.162), (-0.046, 0.2507, 1.981), (-0.05108, 0.1866, 1.857), (-0.05428, 0.137, 1.761), (-0.05614, 0.1034, 1.696), (-0.05777, 0.06951, 1.63), (-0.05917, 0.03528, 1.564), (-0.06036, 0.0007988, 1.497), (-0.06131, -0.03389, 1.43), (-0.06203, -0.06873, 1.363), (-0.06253, -0.1037, 1.295), (-0.0627, -0.1212, 1.261), (-0.06282, -0.1387, 1.227), (-0.06289, -0.1562, 1.193), (-0.06286, -0.1913, 1.125), (-0.06261, -0.2263, 1.058), (-0.06213, -0.2613, 0.9899), (-0.06143, -0.2961, 0.9224), (-0.0605, -0.3308, 0.8552), (-0.05936, -0.3653, 0.7883), (-0.05871, -0.3825, 0.7551), (-0.05724, -0.4167, 0.689), (-0.05554, -0.4505, 0.6234), (-0.05146, -0.517, 0.4947), (-0.04646, -0.5813, 0.3701), (-0.08377, 0.5663, 2.047), (-0.09031, 0.4995, 1.917), (-0.09579, 0.4303, 1.784), (-0.09814, 0.395, 1.715), (-0.1012, 0.3415, 1.612), (-0.1029, 0.3054, 1.542), (-0.1044, 0.2691, 1.471), (-0.1057, 0.2326, 1.401), (-0.1067, 0.1959, 1.33), (-0.1074, 0.1591, 1.258), (-0.108, 0.1222, 1.187), (-0.1081, 0.1038, 1.151), (-0.1083, 0.0853, 1.115), (-0.1083, 0.06682, 1.08), (-0.1083, 0.02985, 1.008), (-0.108, -0.007095, 0.9365), (-0.1075, -0.04399, 0.8651), (-0.1068, -0.08079, 0.7938), (-0.1058, -0.1175, 0.7228), (-0.1046, -0.154, 0.652), (-0.1039, -0.1722, 0.6168), (-0.1024, -0.2085, 0.5466), (-0.1006, -0.2444, 0.4769), (-0.09619, -0.3155, 0.3394), (-0.0908, -0.3848, 0.2051), (-0.06288, -0.132, 1.138), (-0.06288, -0.1355, 1.14), (-0.06289, -0.118, 1.174), (-0.06926, 0.4439, 2.176), (-0.08671, 0.4439, 2.176), (-0.06926, 0.4436, 2.179), (-0.08671, 0.4436, 2.179), (-0.06926, 0.4412, 2.184), (-0.08671, 0.4412, 2.184), (-0.06926, 0.4314, 2.191), (-0.08671, 0.4314, 2.191), (-0.06926, 0.4224, 2.19), (-0.08671, 0.4224, 2.19), (-0.06926, 0.4197, 2.189), (-0.08671, 0.4197, 2.189), (-0.06926, 0.414, 2.182), (-0.08671, 0.4131, 2.179), (-0.06926, 0.4128, 2.176), (-0.06926, 0.4131, 2.173), (-0.08671, 0.4131, 2.173), (-0.06926, 0.4154, 2.167), (-0.08671, 0.4154, 2.167), (-0.06926, 0.4253, 2.161), (-0.08671, 0.4253, 2.161), (-0.06926, 0.4283, 2.16), (-0.08671, 0.4283, 2.16), (-0.06926, 0.4314, 2.161), (-0.08671, 0.4314, 2.161), (-0.06926, 0.4343, 2.161), (-0.08671, 0.4343, 2.161), (-0.06926, 0.437, 2.163), (-0.08671, 0.437, 2.163), (-0.08671, 0.4412, 2.167), (-0.06926, 0.4427, 2.17), (-0.08671, 0.5355, 2.133), (-0.06926, 0.5352, 2.136), (-0.08671, 0.5352, 2.136), (-0.06926, 0.5329, 2.142), (-0.08671, 0.5329, 2.142), (-0.06926, 0.531, 2.144), (-0.08671, 0.531, 2.144), (-0.06926, 0.5286, 2.146), (-0.08671, 0.5286, 2.146), (-0.06926, 0.5259, 2.147), (-0.08671, 0.5259, 2.147), (-0.06926, 0.523, 2.148), (-0.08671, 0.523, 2.148), (-0.06926, 0.52, 2.149), (-0.08671, 0.52, 2.149), (-0.06926, 0.517, 2.148), (-0.08671, 0.517, 2.148), (-0.06926, 0.5141, 2.147), (-0.08671, 0.5141, 2.147), (-0.06926, 0.5114, 2.146), (-0.08671, 0.5114, 2.146), (-0.08671, 0.5057, 2.139), (-0.06926, 0.5048, 2.136), (-0.08671, 0.5045, 2.133), (-0.06926, 0.5048, 2.13), (-0.08671, 0.5048, 2.13), (-0.06926, 0.5071, 2.124), (-0.08671, 0.5071, 2.124), (-0.06926, 0.509, 2.122), (-0.08671, 0.509, 2.122), (-0.06926, 0.5114, 2.12), (-0.08671, 0.5114, 2.12), (-0.06926, 0.517, 2.118), (-0.08671, 0.517, 2.118), (-0.06926, 0.52, 2.118), (-0.08671, 0.52, 2.118), (-0.06926, 0.523, 2.118), (-0.08671, 0.523, 2.118), (-0.06926, 0.5259, 2.119), (-0.08671, 0.5259, 2.119), (-0.06926, 0.5286, 2.12), (-0.08671, 0.5286, 2.12), (-0.08671, 0.5329, 2.124), (-0.06926, 0.5352, 2.13), (-0.06926, -0.5177, 0.08952), (-0.08671, -0.5177, 0.08952), (-0.06926, -0.518, 0.09255), (-0.08671, -0.518, 0.09255), (-0.06926, -0.5203, 0.09815), (-0.08671, -0.5203, 0.09815), (-0.06926, -0.5302, 0.1047), (-0.08671, -0.5302, 0.1047), (-0.06926, -0.5391, 0.1039), (-0.08671, -0.5391, 0.1039), (-0.06926, -0.5418, 0.1024), (-0.08671, -0.5418, 0.1024), (-0.06926, -0.5475, 0.09546), (-0.08671, -0.5484, 0.09255), (-0.06926, -0.5487, 0.08952), (-0.06926, -0.5484, 0.0865), (-0.08671, -0.5484, 0.0865), (-0.06926, -0.5461, 0.0809), (-0.08671, -0.5461, 0.0809), (-0.06926, -0.5362, 0.0743), (-0.08671, -0.5362, 0.0743), (-0.06926, -0.5273, 0.07519), (-0.08671, -0.5273, 0.07519), (-0.06926, -0.5246, 0.07662), (-0.08671, -0.5246, 0.07662), (-0.06926, -0.5203, 0.0809), (-0.08671, -0.5203, 0.0809), (-0.06926, -0.6094, 0.1322), (-0.08671, -0.6094, 0.1322), (-0.06926, -0.6097, 0.1353), (-0.08671, -0.6097, 0.1353), (-0.06926, -0.612, 0.1408), (-0.08671, -0.612, 0.1408), (-0.06926, -0.6218, 0.1474), (-0.08671, -0.6218, 0.1474), (-0.06926, -0.6249, 0.1477), (-0.08671, -0.6249, 0.1477), (-0.06926, -0.6279, 0.1474), (-0.08671, -0.6279, 0.1474), (-0.06926, -0.6308, 0.1466), (-0.08671, -0.6308, 0.1466), (-0.06926, -0.6335, 0.1451), (-0.08671, -0.6335, 0.1451), (-0.08671, -0.6378, 0.1408), (-0.06926, -0.6401, 0.1353), (-0.08671, -0.6404, 0.1322), (-0.06926, -0.6401, 0.1292), (-0.08671, -0.6401, 0.1292), (-0.06926, -0.6378, 0.1236), (-0.08671, -0.6378, 0.1236), (-0.06926, -0.6358, 0.1213), (-0.08671, -0.6358, 0.1213), (-0.06926, -0.6335, 0.1193), (-0.08671, -0.6335, 0.1193), (-0.06926, -0.6308, 0.1179), (-0.08671, -0.6308, 0.1179), (-0.06926, -0.6279, 0.117), (-0.08671, -0.6279, 0.117), (-0.06926, -0.6189, 0.1179), (-0.08671, -0.6189, 0.1179), (-0.06926, -0.6162, 0.1193), (-0.08671, -0.6162, 0.1193), (-0.06926, -0.612, 0.1236), (-0.08671, -0.612, 0.1236), (-0.06294, -0.1195, 1.164)], [], [(0, 4, 6, 2), (105, 106, 33, 34), (74, 75, 26, 25), (2, 6, 57, 56, 55, 54, 53, 52, 51, 50, 49, 48, 47, 46, 45, 44, 43, 42, 41, 40, 39, 38, 37, 36, 35, 34, 33, 7, 3, 81, 80, 79, 78, 77, 76, 75, 74, 73, 72, 71, 70, 69, 68, 67, 66, 65, 64, 63, 62, 61, 60, 59, 58), (37, 102, 103, 36), (45, 94, 95, 44), (93, 94, 45, 46), (98, 99, 40, 41), (42, 97, 98, 41), (15, 64, 65, 16), (38, 101, 102, 37), (52, 87, 88, 51), (46, 47, 92, 93), (211, 210, 208, 209), (50, 89, 90, 49), (1, 3, 7, 5), (21, 249, 107, 108, 109, 70, 71, 22), (62, 63, 14, 13), (58, 59, 10, 9), (25, 24, 73, 74), (27, 76, 77, 28), (83, 84, 55, 56), (66, 67, 18, 17), (107, 249, 109, 108), (20, 69, 70, 109, 249, 21), (84, 85, 54, 55), (18, 67, 68, 19), (95, 96, 43, 44), (77, 78, 29, 28), (103, 104, 35, 36), (31, 32, 1, 5, 106, 105, 104, 103, 102, 101, 100, 99, 98, 97, 96, 95, 94, 93, 92, 91, 90, 89, 88, 87, 86, 85, 84, 83, 82, 4, 0, 8, 9, 10, 11, 12, 13, 14, 15, 16, 17, 18, 19, 20, 21, 22, 23, 24, 25, 26, 27, 28, 29, 30), (110, 111, 113, 112), (201, 203, 202, 200), (205, 207, 206, 204), (118, 119, 121, 120), (120, 121, 123, 122), (122, 123, 124), (124, 123, 126, 125), (113, 115, 114, 112), (176, 178, 180, 179, 177, 175, 173, 174), (135, 136, 138, 137), (137, 138, 139, 140), (113, 111, 139, 138, 136, 134, 132, 130, 128, 126, 123, 121, 119, 117, 115), (140, 139, 111, 110), (184, 141, 143, 142), (117, 119, 118, 116), (158, 159, 161, 160), (160, 161, 162, 163), (163, 162, 164), (163, 164, 166, 165), (188, 190, 189, 187), (190, 192, 191, 189), (155, 157, 159, 158, 156, 154, 152, 153), (179, 180, 182, 181), (181, 182, 183, 184), (143, 141, 183, 182, 180, 178, 176, 174, 172, 170, 168, 166, 164, 162, 161, 159, 157, 155, 153, 151, 149, 147, 145), (184, 183, 141), (185, 186, 188, 187), (132, 134, 136, 135, 133, 131, 129, 130), (193, 194, 196, 195), (195, 196, 198, 197), (197, 198, 199), (199, 198, 201, 200), (217, 219, 218, 216), (206, 207, 209, 208), (188, 186, 211, 209, 207, 205, 203, 201, 198, 196, 194, 192, 190), (210, 211, 186, 185), (212, 213, 215, 214), (232, 234, 233, 231), (147, 149, 151, 153, 152, 150, 148, 146, 144, 145), (242, 244, 243, 241), (224, 225, 227, 226), (226, 227, 228, 229), (229, 228, 230), (229, 230, 232, 231), (243, 244, 246, 245), (213, 212, 247, 248), (39, 100, 101, 38), (248, 247, 245, 246), (85, 86, 53, 54), (57, 82, 83, 56), (4, 82, 57, 6), (43, 96, 97, 42), (2, 58, 9, 8, 0), (104, 105, 34, 35), (80, 81, 32, 31), (11, 60, 61, 12), (128, 130, 129, 127), (106, 5, 7, 33), (86, 87, 52, 53), (49, 90, 91, 48), (19, 68, 69, 20), (23, 72, 73, 24), (16, 65, 66, 17), (99, 100, 39, 40), (126, 128, 127, 125), (32, 81, 3, 1), (79, 80, 31, 30), (71, 72, 23, 22), (61, 62, 13, 12), (51, 88, 89, 50), (78, 79, 30, 29), (10, 59, 60, 11), (26, 75, 76, 27), (14, 63, 64, 15), (166, 168, 167, 165), (170, 172, 174, 173, 171, 169, 167, 168), (48, 91, 92, 47), (215, 217, 216, 214), (115, 117, 116, 114), (236, 238, 240, 242, 241, 239, 237, 235, 233, 234), (221, 223, 225, 224, 222, 220, 218, 219), (143, 145, 144, 142), (192, 194, 193, 191), (203, 205, 204, 202), (110, 112, 114, 116, 118, 120, 122, 124, 125, 127, 129, 131, 133, 135, 137, 140), (184, 142, 144, 146, 148, 150, 152, 154, 156, 158, 160, 163, 165, 167, 169, 171, 173, 175, 177, 179, 181), (185, 187, 189, 191, 193, 195, 197, 199, 200, 202, 204, 206, 208, 210), (215, 213, 248, 246, 244, 242, 240, 238, 236, 234, 232, 230, 228, 227, 225, 223, 221, 219, 217), (212, 214, 216, 218, 220, 222, 224, 226, 229, 231, 233, 235, 237, 239, 241, 243, 245, 247)])
me_cube_002.polygons.foreach_set('use_smooth', [True] * 120)
me_cube_002.polygons.foreach_set('material_index', [0, 0, 0, 0, 0, 0, 0, 0, 0, 0, 0, 0, 0, 1, 0, 0, 0, 0, 0, 0, 0, 0, 0, 0, 0, 0, 0, 0, 0, 0, 0, 1, 1, 1, 1, 1, 1, 1, 1, 1, 1, 1, 1, 1, 1, 1, 1, 1, 1, 1, 1, 1, 1, 1, 1, 1, 1, 1, 1, 1, 1, 1, 1, 1, 1, 1, 1, 1, 1, 1, 1, 1, 1, 1, 1, 1, 1, 0, 1, 0, 0, 0, 0, 0, 0, 0, 0, 1, 0, 0, 0, 0, 0, 0, 0, 1, 0, 0, 0, 0, 0, 0, 0, 0, 0, 1, 1, 0, 1, 1, 1, 1, 1, 1, 1, 1, 1, 1, 1, 1])
_k = set([(0, 2), (0, 4), (0, 8), (1, 3), (1, 5), (1, 32), (2, 6), (2, 58), (3, 7), (3, 81), (4, 6), (4, 82), (5, 7), (5, 106), (6, 57), (7, 33), (8, 9), (9, 10), (10, 11), (11, 12), (12, 13), (13, 14), (14, 15), (15, 16), (16, 17), (17, 18), (18, 19), (19, 20), (20, 21), (21, 22), (22, 23), (23, 24), (24, 25), (25, 26), (26, 27), (27, 28), (28, 29), (29, 30), (30, 31), (31, 32), (33, 34), (34, 35), (35, 36), (36, 37), (37, 38), (38, 39), (39, 40), (40, 41), (41, 42), (42, 43), (43, 44), (44, 45), (45, 46), (46, 47), (47, 48), (48, 49), (49, 50), (50, 51), (51, 52), (52, 53), (53, 54), (54, 55), (55, 56), (56, 57), (58, 59), (59, 60), (60, 61), (61, 62), (62, 63), (63, 64), (64, 65), (65, 66), (66, 67), (67, 68), (68, 69), (69, 70), (70, 71), (71, 72), (72, 73), (73, 74), (74, 75), (75, 76), (76, 77), (77, 78), (78, 79), (79, 80), (80, 81), (82, 83), (83, 84), (84, 85), (85, 86), (86, 87), (87, 88), (88, 89), (89, 90), (90, 91), (91, 92), (92, 93), (93, 94), (94, 95), (95, 96), (96, 97), (97, 98), (98, 99), (99, 100), (100, 101), (101, 102), (102, 103), (103, 104), (104, 105), (105, 106), (110, 111), (110, 112), (110, 140), (111, 113), (111, 139), (112, 113), (112, 114), (113, 115), (114, 115), (114, 116), (115, 117), (116, 117), (116, 118), (117, 119), (118, 119), (118, 120), (119, 121), (120, 121), (120, 122), (121, 123), (122, 123), (122, 124), (123, 124), (123, 126), (124, 125), (125, 126), (125, 127), (126, 128), (127, 128), (127, 129), (128, 130), (129, 130), (129, 131), (130, 132), (131, 133), (132, 134), (133, 135), (134, 136), (135, 136), (135, 137), (136, 138), (137, 138), (137, 140), (138, 139), (139, 140), (141, 143), (141, 183), (141, 184), (142, 143), (142, 144), (142, 184), (143, 145), (144, 145), (144, 146), (145, 147), (146, 148), (147, 149), (148, 150), (149, 151), (150, 152), (151, 153), (152, 153), (152, 154), (153, 155), (154, 156), (155, 157), (156, 158), (157, 159), (158, 159), (158, 160), (159, 161), (160, 161), (160, 163), (161, 162), (162, 163), (162, 164), (163, 164), (163, 165), (164, 166), (165, 166), (165, 167), (166, 168), (167, 168), (167, 169), (168, 170), (169, 171), (170, 172), (171, 173), (172, 174), (173, 174), (173, 175), (174, 176), (175, 177), (176, 178), (177, 179), (178, 180), (179, 180), (179, 181), (180, 182), (181, 182), (181, 184), (182, 183), (183, 184), (185, 186), (185, 187), (185, 210), (186, 188), (186, 211), (187, 188), (187, 189), (188, 190), (189, 190), (189, 191), (190, 192), (191, 192), (191, 193), (192, 194), (193, 194), (193, 195), (194, 196), (195, 196), (195, 197), (196, 198), (197, 198), (197, 199), (198, 199), (198, 201), (199, 200), (200, 201), (200, 202), (201, 203), (202, 203), (202, 204), (203, 205), (204, 205), (204, 206), (205, 207), (206, 207), (206, 208), (207, 209), (208, 209), (208, 210), (209, 211), (210, 211), (212, 213), (212, 214), (212, 247), (213, 215), (213, 248), (214, 215), (214, 216), (215, 217), (216, 217), (216, 218), (217, 219), (218, 219), (218, 220), (219, 221), (220, 222), (221, 223), (222, 224), (223, 225), (224, 225), (224, 226), (225, 227), (226, 227), (226, 229), (227, 228), (228, 229), (228, 230), (229, 230), (229, 231), (230, 232), (231, 232), (231, 233), (232, 234), (233, 234), (233, 235), (234, 236), (235, 237), (236, 238), (237, 239), (238, 240), (239, 241), (240, 242), (241, 242), (241, 243), (242, 244), (243, 244), (243, 245), (244, 246), (245, 246), (245, 247), (246, 248), (247, 248)])
me_cube_002.attributes.new('sharp_edge', 'BOOLEAN', 'EDGE').data.foreach_set('value', [ (min(e.vertices), max(e.vertices)) in _k for e in me_cube_002.edges])
_uv = me_cube_002.uv_layers.new(name='UVMap')
_uv.uv.foreach_set('vector', [0.2033, 0.03383, 0.2033, 2.917e-08, 0.3049, 4.028e-08, 0.3049, 0.03383, 0.4065, 0.8366, 0.4065, 0.898, 0.3049, 0.898, 0.3049, 0.8366, 0.3049, 0.6227, 0.3049, 0.6534, 0.2033, 0.6534, 0.2033, 0.6227, 0.4065, 0.0335, 0.424, -7.649e-10, 0.4271, 0.05581, 0.4297, 0.1144, 0.4318, 0.175, 0.4328, 0.2059, 0.4339, 0.2529, 0.4346, 0.2845, 0.4352, 0.3163, 0.4357, 0.3483, 0.436, 0.3804, 0.4363, 0.4127, 0.4365, 0.445, 0.4366, 0.4612, 0.4366, 0.4773, 0.4366, 0.4935, 0.4366, 0.5259, 0.4364, 0.5583, 0.4362, 0.5906, 0.4358, 0.6229, 0.4354, 0.655, 0.4349, 0.6871, 0.4346, 0.703, 0.4339, 0.7348, 0.4332, 0.7663, 0.4313, 0.8285, 0.4291, 0.8893, 0.4241, 0.9903, 0.4065, 0.9587, 0.4111, 0.8666, 0.4132, 0.8102, 0.4149, 0.7519, 0.4156, 0.7223, 0.4162, 0.6924, 0.4165, 0.6773, 0.417, 0.6471, 0.4174, 0.6167, 0.4177, 0.5861, 0.418, 0.5555, 0.4181, 0.5248, 0.4181, 0.4941, 0.4181, 0.4787, 0.4181, 0.4634, 0.418, 0.448, 0.4179, 0.4174, 0.4176, 0.3869, 0.4173, 0.3565, 0.4168, 0.3263, 0.4163, 0.2963, 0.4156, 0.2665, 0.4149, 0.2371, 0.4137, 0.1937, 0.4117, 0.1374, 0.3049, 0.7099, 0.4065, 0.7099, 0.4065, 0.7419, 0.3049, 0.7419, 0.3049, 0.482, 0.4065, 0.482, 0.4065, 0.4983, 0.3049, 0.4983, 0.4065, 0.4657, 0.4065, 0.482, 0.3049, 0.482, 0.3049, 0.4657, 0.4065, 0.5964, 0.4065, 0.629, 0.3049, 0.629, 0.3049, 0.5964, 0.3049, 0.5638, 0.4065, 0.5638, 0.4065, 0.5964, 0.3049, 0.5964, 0.2033, 0.3599, 0.3049, 0.3599, 0.3049, 0.3906, 0.2033, 0.3906, 0.3049, 0.6938, 0.4065, 0.6938, 0.4065, 0.7099, 0.3049, 0.7099, 0.3049, 0.2872, 0.4065, 0.2872, 0.4065, 0.3194, 0.3049, 0.3194, 0.3049, 0.4657, 0.3049, 0.4493, 0.4065, 0.4493, 0.4065, 0.4657, 0.5268, 0.3137, 0.5339, 0.3137, 0.5339, 0.316, 0.5268, 0.316, 0.3049, 0.3517, 0.4065, 0.3517, 0.4065, 0.3841, 0.3049, 0.3841, 0.2033, 0.9681, 0.3049, 0.9681, 0.3049, 1.0, 0.2033, 1.0, 0.2033, 0.4989, 0.2861, 0.5028, 0.2859, 0.5144, 0.2874, 0.5144, 0.2874, 0.4989, 0.3049, 0.4989, 0.3049, 0.5299, 0.2033, 0.5299, 0.3049, 0.2991, 0.3049, 0.3294, 0.2033, 0.3294, 0.2033, 0.2991, 0.3049, 0.1388, 0.3049, 0.1956, 0.2033, 0.1956, 0.2033, 0.1388, 0.2033, 0.6227, 0.2033, 0.5918, 0.3049, 0.5918, 0.3049, 0.6227, 0.2033, 0.6839, 0.3049, 0.6839, 0.3049, 0.6991, 0.2033, 0.6991, 0.4065, 0.1155, 0.4065, 0.1767, 0.3049, 0.1767, 0.3049, 0.1155, 0.3049, 0.4215, 0.3049, 0.4524, 0.2033, 0.4524, 0.2033, 0.4215, 0.2859, 0.5144, 0.2861, 0.5028, 0.2874, 0.4989, 0.2874, 0.5144, 0.2033, 0.4834, 0.3049, 0.4834, 0.3049, 0.4989, 0.2874, 0.4989, 0.2861, 0.5028, 0.2033, 0.4989, 0.4065, 0.1767, 0.4065, 0.2079, 0.3049, 0.2079, 0.3049, 0.1767, 0.2033, 0.4524, 0.3049, 0.4524, 0.3049, 0.4679, 0.2033, 0.4679, 0.4065, 0.4983, 0.4065, 0.5311, 0.3049, 0.5311, 0.3049, 0.4983, 0.3049, 0.6991, 0.3049, 0.7293, 0.2033, 0.7293, 0.2033, 0.6991, 0.4065, 0.7419, 0.4065, 0.7738, 0.3049, 0.7738, 0.3049, 0.7419, 0.46, 0.8102, 0.4621, 0.8666, 0.4667, 0.9587, 0.4491, 0.9903, 0.4441, 0.8893, 0.4419, 0.8285, 0.44, 0.7663, 0.4393, 0.7347, 0.4386, 0.703, 0.4383, 0.687, 0.4378, 0.655, 0.4374, 0.6229, 0.437, 0.5906, 0.4368, 0.5583, 0.4366, 0.5259, 0.4366, 0.4935, 0.4366, 0.4773, 0.4366, 0.4611, 0.4367, 0.445, 0.4369, 0.4126, 0.4372, 0.3804, 0.4375, 0.3483, 0.438, 0.3163, 0.4386, 0.2845, 0.4393, 0.2528, 0.4404, 0.2059, 0.4414, 0.175, 0.4435, 0.1144, 0.4461, 0.05581, 0.4492, -7.452e-09, 0.4667, 0.03351, 0.4639, 0.08374, 0.4615, 0.1374, 0.4595, 0.1937, 0.4583, 0.2371, 0.4576, 0.2665, 0.4569, 0.2963, 0.4564, 0.3263, 0.4559, 0.3565, 0.4556, 0.3869, 0.4553, 0.4174, 0.4552, 0.448, 0.4551, 0.4634, 0.4551, 0.4787, 0.4551, 0.4941, 0.4551, 0.5248, 0.4552, 0.5555, 0.4555, 0.5861, 0.4558, 0.6167, 0.4562, 0.6471, 0.4567, 0.6773, 0.457, 0.6924, 0.4576, 0.7223, 0.4583, 0.7519, 0.5339, 0.2785, 0.5268, 0.2785, 0.5268, 0.2774, 0.5339, 0.2774, 0.5339, 0.2099, 0.5339, 0.212, 0.5268, 0.212, 0.5268, 0.2099, 0.5339, 0.2169, 0.5339, 0.2196, 0.5268, 0.2196, 0.5268, 0.2169, 0.5268, 0.3564, 0.5339, 0.3564, 0.5339, 0.3573, 0.5268, 0.3573, 0.5268, 0.3573, 0.5339, 0.3573, 0.5339, 0.3619, 0.5268, 0.3607, 0.5268, 0.3607, 0.5339, 0.3619, 0.5268, 0.3631, 0.5268, 0.3631, 0.5339, 0.3619, 0.5339, 0.3643, 0.5268, 0.3643, 0.5268, 0.2485, 0.5268, 0.2464, 0.5339, 0.2464, 0.5339, 0.2485, 0.5339, 0.1698, 0.5339, 0.1707, 0.5339, 0.1714, 0.5268, 0.1714, 0.5268, 0.1707, 0.5268, 0.1698, 0.5268, 0.1687, 0.5339, 0.1687, 0.5339, 0.2853, 0.5268, 0.2853, 0.5268, 0.2844, 0.5339, 0.2844, 0.5339, 0.2844, 0.5268, 0.2844, 0.5268, 0.2821, 0.5339, 0.2809, 0.537, 0.1214, 0.5361, 0.1222, 0.5326, 0.1232, 0.5302, 0.1228, 0.5291, 0.1222, 0.5281, 0.1214, 0.5274, 0.1204, 0.5268, 0.1193, 0.5268, 0.1145, 0.5281, 0.1125, 0.5302, 0.1111, 0.535, 0.1111, 0.5361, 0.1117, 0.5384, 0.1145, 0.5384, 0.1193, 0.5339, 0.2809, 0.5268, 0.2821, 0.5268, 0.2785, 0.5339, 0.2785, 0.5339, 0.2876, 0.5268, 0.2864, 0.5268, 0.2853, 0.5339, 0.2853, 0.5268, 0.2415, 0.5268, 0.2388, 0.5339, 0.2388, 0.5339, 0.2415, 0.5268, 0.3722, 0.5339, 0.3722, 0.5339, 0.3731, 0.5268, 0.3731, 0.5268, 0.3731, 0.5339, 0.3731, 0.5339, 0.3765, 0.5268, 0.3778, 0.5268, 0.3778, 0.5339, 0.3765, 0.5339, 0.3789, 0.5268, 0.3778, 0.5339, 0.3789, 0.5339, 0.3801, 0.5268, 0.3801, 0.5268, 0.1521, 0.5268, 0.15, 0.5339, 0.15, 0.5339, 0.1521, 0.5268, 0.15, 0.5268, 0.1452, 0.5339, 0.1452, 0.5339, 0.15, 0.5268, 0.1249, 0.5268, 0.124, 0.5268, 0.1232, 0.5339, 0.1232, 0.5339, 0.124, 0.5339, 0.1249, 0.5339, 0.1259, 0.5268, 0.1259, 0.5339, 0.2932, 0.5268, 0.2932, 0.5268, 0.2923, 0.5339, 0.2923, 0.5339, 0.2923, 0.5268, 0.2923, 0.5268, 0.29, 0.5339, 0.2876, 0.5085, 0.9201, 0.509, 0.9212, 0.509, 0.9249, 0.5079, 0.927, 0.507, 0.9279, 0.506, 0.9286, 0.5048, 0.9291, 0.5036, 0.9293, 0.5012, 0.9291, 0.5, 0.9286, 0.499, 0.9279, 0.4974, 0.926, 0.497, 0.9249, 0.4967, 0.9224, 0.4981, 0.9191, 0.499, 0.9182, 0.5, 0.9175, 0.5012, 0.917, 0.5024, 0.9168, 0.5036, 0.9168, 0.5048, 0.917, 0.506, 0.9175, 0.507, 0.9182, 0.5339, 0.2876, 0.5268, 0.29, 0.5268, 0.2864, 0.5339, 0.3101, 0.5268, 0.3101, 0.5268, 0.309, 0.5339, 0.309, 0.5339, 0.1794, 0.5339, 0.1803, 0.5339, 0.181, 0.5268, 0.181, 0.5268, 0.1803, 0.5268, 0.1794, 0.5268, 0.1783, 0.5339, 0.1783, 0.5268, 0.3485, 0.5339, 0.3485, 0.5339, 0.3494, 0.5268, 0.3494, 0.5268, 0.3494, 0.5339, 0.3494, 0.5339, 0.354, 0.5268, 0.3528, 0.5268, 0.3528, 0.5339, 0.354, 0.5268, 0.3552, 0.5268, 0.3552, 0.5339, 0.354, 0.5339, 0.3564, 0.5268, 0.3564, 0.5268, 0.1597, 0.5268, 0.1548, 0.5339, 0.1548, 0.5339, 0.1597, 0.5339, 0.3169, 0.5268, 0.3169, 0.5268, 0.316, 0.5339, 0.316, 0.537, 0.1093, 0.5361, 0.1101, 0.5326, 0.1111, 0.5302, 0.1106, 0.5291, 0.1101, 0.5268, 0.1072, 0.5268, 0.1024, 0.5281, 0.1004, 0.5302, 0.09899, 0.535, 0.09899, 0.5361, 0.09958, 0.5384, 0.1024, 0.5384, 0.1072, 0.5339, 0.3137, 0.5268, 0.3137, 0.5268, 0.3101, 0.5339, 0.3101, 0.5339, 0.3022, 0.5268, 0.3022, 0.5268, 0.3011, 0.5339, 0.3011, 0.5339, 0.2196, 0.5339, 0.2217, 0.5268, 0.2217, 0.5268, 0.2196, 0.5268, 0.1296, 0.5268, 0.1283, 0.5268, 0.1271, 0.5268, 0.1259, 0.5339, 0.1259, 0.5339, 0.1271, 0.5339, 0.1283, 0.5339, 0.1296, 0.5339, 0.1308, 0.5268, 0.1308, 0.5339, 0.2265, 0.5339, 0.2292, 0.5268, 0.2292, 0.5268, 0.2265, 0.5268, 0.3643, 0.5339, 0.3643, 0.5339, 0.3652, 0.5268, 0.3652, 0.5268, 0.3652, 0.5339, 0.3652, 0.5339, 0.3674, 0.5268, 0.3698, 0.5268, 0.3698, 0.5339, 0.3674, 0.5339, 0.371, 0.5268, 0.3698, 0.5339, 0.371, 0.5339, 0.3722, 0.5268, 0.3722, 0.5339, 0.309, 0.5268, 0.309, 0.5268, 0.3081, 0.5339, 0.3081, 0.5268, 0.3022, 0.5339, 0.3022, 0.5339, 0.3058, 0.5268, 0.3058, 0.3049, 0.6614, 0.4065, 0.6614, 0.4065, 0.6938, 0.3049, 0.6938, 0.5268, 0.3058, 0.5339, 0.3058, 0.5339, 0.3081, 0.5268, 0.3081, 0.4065, 0.2079, 0.4065, 0.2553, 0.3049, 0.2553, 0.3049, 0.2079, 0.3049, 0.05635, 0.4065, 0.05635, 0.4065, 0.1155, 0.3049, 0.1155, 0.4065, -5.474e-08, 0.4065, 0.05635, 0.3049, 0.05635, 0.3049, -6.955e-08, 0.3049, 0.5311, 0.4065, 0.5311, 0.4065, 0.5638, 0.3049, 0.5638, 0.3049, 0.03383, 0.3049, 0.1388, 0.2033, 0.1388, 0.2033, 0.08456, 0.2033, 0.03383, 0.4065, 0.7738, 0.4065, 0.8366, 0.3049, 0.8366, 0.3049, 0.7738, 0.3049, 0.8181, 0.3049, 0.875, 0.2033, 0.875, 0.2033, 0.8181, 0.2033, 0.2394, 0.3049, 0.2394, 0.3049, 0.2691, 0.2033, 0.2691, 0.5339, 0.1735, 0.5339, 0.1783, 0.5268, 0.1783, 0.5268, 0.1735, 0.4065, 0.898, 0.4065, 1.0, 0.3049, 1.0, 0.3049, 0.898, 0.4065, 0.2553, 0.4065, 0.2872, 0.3049, 0.2872, 0.3049, 0.2553, 0.3049, 0.3841, 0.4065, 0.3841, 0.4065, 0.4167, 0.3049, 0.4167, 0.2033, 0.4679, 0.3049, 0.4679, 0.3049, 0.4834, 0.2033, 0.4834, 0.2033, 0.5609, 0.3049, 0.5609, 0.3049, 0.5918, 0.2033, 0.5918, 0.2033, 0.3906, 0.3049, 0.3906, 0.3049, 0.4215, 0.2033, 0.4215, 0.4065, 0.629, 0.4065, 0.6614, 0.3049, 0.6614, 0.3049, 0.629, 0.5339, 0.1714, 0.5339, 0.1735, 0.5268, 0.1735, 0.5268, 0.1714, 0.2033, 0.875, 0.3049, 0.875, 0.3049, 0.9681, 0.2033, 0.9681, 0.3049, 0.7593, 0.3049, 0.8181, 0.2033, 0.8181, 0.2033, 0.7593, 0.3049, 0.5299, 0.3049, 0.5609, 0.2033, 0.5609, 0.2033, 0.5299, 0.3049, 0.2691, 0.3049, 0.2991, 0.2033, 0.2991, 0.2033, 0.2691, 0.3049, 0.3194, 0.4065, 0.3194, 0.4065, 0.3517, 0.3049, 0.3517, 0.3049, 0.7293, 0.3049, 0.7593, 0.2033, 0.7593, 0.2033, 0.7293, 0.2033, 0.1956, 0.3049, 0.1956, 0.3049, 0.2394, 0.2033, 0.2394, 0.2033, 0.6534, 0.3049, 0.6534, 0.3049, 0.6839, 0.2033, 0.6839, 0.2033, 0.3294, 0.3049, 0.3294, 0.3049, 0.3599, 0.2033, 0.3599, 0.5339, 0.1618, 0.5339, 0.1639, 0.5268, 0.1639, 0.5268, 0.1618, 0.5339, 0.1651, 0.5339, 0.1663, 0.5339, 0.1687, 0.5268, 0.1687, 0.5268, 0.1663, 0.5268, 0.1651, 0.5268, 0.1639, 0.5339, 0.1639, 0.3049, 0.4167, 0.4065, 0.4167, 0.4065, 0.4493, 0.3049, 0.4493, 0.5268, 0.1618, 0.5268, 0.1597, 0.5339, 0.1597, 0.5339, 0.1618, 0.5268, 0.2464, 0.5268, 0.2415, 0.5339, 0.2415, 0.5339, 0.2464, 0.5339, 0.2229, 0.5339, 0.2241, 0.5339, 0.2253, 0.5339, 0.2265, 0.5268, 0.2265, 0.5268, 0.2253, 0.5268, 0.2241, 0.5268, 0.2229, 0.5268, 0.2217, 0.5339, 0.2217, 0.5268, 0.1538, 0.5268, 0.1529, 0.5268, 0.1521, 0.5339, 0.1521, 0.5339, 0.1529, 0.5339, 0.1538, 0.5339, 0.1548, 0.5268, 0.1548, 0.5268, 0.1329, 0.5268, 0.1308, 0.5339, 0.1308, 0.5339, 0.1329, 0.5268, 0.1452, 0.5268, 0.1425, 0.5339, 0.1425, 0.5339, 0.1452, 0.5339, 0.212, 0.5339, 0.2169, 0.5268, 0.2169, 0.5268, 0.212, 0.5291, 0.08593, 0.5281, 0.08515, 0.5268, 0.08311, 0.5268, 0.07828, 0.5291, 0.07546, 0.5302, 0.07487, 0.5338, 0.07452, 0.5361, 0.07546, 0.537, 0.07624, 0.5384, 0.07828, 0.5384, 0.08311, 0.5378, 0.0842, 0.537, 0.08515, 0.5361, 0.08593, 0.535, 0.08652, 0.5314, 0.08687, 0.5268, 0.003889, 0.5281, 0.001845, 0.5302, 0.0004795, 0.5314, 0.0001211, 0.5326, -9.772e-08, 0.5338, 0.000121, 0.535, 0.0004796, 0.5361, 0.001062, 0.537, 0.001845, 0.5378, 0.0028, 0.5384, 0.003889, 0.5384, 0.008711, 0.537, 0.01075, 0.535, 0.01212, 0.5338, 0.01248, 0.5326, 0.0126, 0.5302, 0.01212, 0.5291, 0.01154, 0.5281, 0.01075, 0.5274, 0.0098, 0.5268, 0.008711, 0.5291, 0.04862, 0.5281, 0.04783, 0.5268, 0.04579, 0.5268, 0.04097, 0.5291, 0.03814, 0.5302, 0.03756, 0.5338, 0.0372, 0.5361, 0.03814, 0.537, 0.03892, 0.5384, 0.04097, 0.5384, 0.04579, 0.5361, 0.04862, 0.535, 0.0492, 0.5326, 0.04968, 0.5083, 0.9451, 0.5088, 0.9462, 0.5088, 0.9499, 0.5076, 0.9521, 0.5067, 0.9529, 0.5034, 0.9543, 0.5021, 0.9543, 0.5009, 0.9541, 0.4998, 0.9536, 0.4987, 0.9529, 0.4972, 0.951, 0.4967, 0.9499, 0.4967, 0.9462, 0.4979, 0.9441, 0.4987, 0.9432, 0.4998, 0.9425, 0.5009, 0.942, 0.5021, 0.9418, 0.5067, 0.9432, 0.4978, 0.969, 0.4986, 0.9681, 0.5006, 0.9667, 0.5054, 0.9667, 0.5065, 0.9673, 0.5075, 0.9681, 0.5083, 0.969, 0.5088, 0.9701, 0.5088, 0.9749, 0.5075, 0.977, 0.5054, 0.9783, 0.5042, 0.9787, 0.503, 0.9788, 0.5018, 0.9787, 0.5006, 0.9783, 0.4978, 0.976, 0.4972, 0.9749, 0.4967, 0.9725])
me_cube_002.materials.append(mat_material_001)
me_cube_002.materials.append(mat_material_002)
me_cube_002.use_mirror_vertex_groups = False
me_cube_002.update()

# ---- curves / text
cu_nurbscurve = bpy.data.curves.new('NurbsCurve', 'CURVE')
cu_nurbscurve.dimensions = '3D'
_sp = cu_nurbscurve.splines.new('NURBS'); _sp.points.add(3)
_sp.points.foreach_set('co', [-1.5, 0.0, 0.0, 1.0, -1.0, 1.0, 0.0, 1.0, 1.0, 1.0, 0.0, 1.0, 1.5, 0.0, 0.0, 1.0])
_sp.order_v = 0
cu_nurbscurve.use_path = True
cu_nurbscurve.fill_mode = 'FULL'
cu_nurbscurve_001 = bpy.data.curves.new('NurbsCurve.001', 'CURVE')
cu_nurbscurve_001.dimensions = '3D'
_sp = cu_nurbscurve_001.splines.new('NURBS'); _sp.points.add(3)
_sp.points.foreach_set('co', [-1.5, 0.0, 0.0, 1.0, -1.0, 1.0, 0.0, 1.0, 1.0, 1.0, 0.0, 1.0, 1.5, 0.0, 0.0, 1.0])
_sp.order_v = 0
cu_nurbscurve_001.use_path = True
cu_nurbscurve_001.fill_mode = 'FULL'

# ---- objects
ob_light = bpy.data.objects.new('Light', light_light)
ob_camera = bpy.data.objects.new('Camera', cam_camera)
ob_nurbscurve = bpy.data.objects.new('NurbsCurve', cu_nurbscurve)
ob_nurbscurve_001 = bpy.data.objects.new('NurbsCurve.001', cu_nurbscurve_001)
ob_cube_001 = bpy.data.objects.new('Cube.001', me_cube_001)
ob_cube_002 = bpy.data.objects.new('Cube.002', me_cube_002)

# ---- transforms, parenting, visibility, modifiers, constraints
ob_light.location = (-7.21, 2.193, 5.904)
ob_light.rotation_euler = (-0.3237, 0.2761, 1.691)
ob_light.lock_rotations_4d = False
ob_light.empty_display_type = 'ARROWS'
ob_light.color = (0.0, 0.0, 0.0, 0.0)
ob_light.lineart.crease_threshold = 0.0
ob_camera.location = (-11.51, -8.46, 6.663)
ob_camera.rotation_euler = (1.109, -0.0, -0.9077)
ob_camera.lock_rotations_4d = False
ob_camera.empty_display_type = 'ARROWS'
ob_camera.color = (0.0, 0.0, 0.0, 0.0)
ob_camera.display_type = 'WIRE'
ob_camera.lineart.crease_threshold = 0.0
ob_nurbscurve.location = (0.7673, 0.131, -0.3265)
ob_nurbscurve.rotation_euler = (-1.426e-08, 1.05, 1.571)
ob_nurbscurve.scale = (5.654, 1.0, 1.0)
ob_nurbscurve_001.location = (0.6284, -0.1297, -0.3191)
ob_nurbscurve_001.rotation_euler = (-1.116e-07, 2.047, 1.571)
ob_nurbscurve_001.scale = (5.654, 1.0, 1.0)
ob_cube_001.location = (1.147e-17, 0.1132, -0.0812)
ob_cube_001.rotation_euler = (0.135, -0.0, 0.0)
ob_cube_001.lock_rotations_4d = False
ob_cube_001.empty_display_type = 'ARROWS'
ob_cube_001.lineart.crease_threshold = 0.0
ob_cube_002.location = (0.0, -0.1206, -0.07382)
ob_cube_002.rotation_euler = (-0.1628, -0.0, 0.0)
ob_cube_002.lock_rotations_4d = False
ob_cube_002.empty_display_type = 'ARROWS'
ob_cube_002.lineart.crease_threshold = 0.0

# ---- collection membership
col_collection.objects.link(ob_light)
col_collection.objects.link(ob_camera)
col_collection.objects.link(ob_nurbscurve)
col_collection.objects.link(ob_nurbscurve_001)
col_collection.objects.link(ob_cube_001)
col_collection.objects.link(ob_cube_002)

# ---- scene / render settings (as saved in the file)
scene.camera = ob_camera
scene.frame_start = 1; scene.frame_end = 250; scene.frame_set(1)
scene.render.engine = 'BLENDER_EEVEE_NEXT'
bpy.context.view_layer.update()
